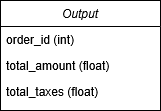

The diagram above was exported from draw.io. Its source (the exported page's mxGraphModel, read from the mxfile embedded in the PNG):
<mxGraphModel dx="1215" dy="639" grid="1" gridSize="10" guides="1" tooltips="1" connect="1" arrows="1" fold="1" page="1" pageScale="1" pageWidth="827" pageHeight="1169" math="0" shadow="0">
  <root>
    <mxCell id="WIyWlLk6GJQsqaUBKTNV-0" />
    <mxCell id="WIyWlLk6GJQsqaUBKTNV-1" parent="WIyWlLk6GJQsqaUBKTNV-0" />
    <mxCell id="zkfFHV4jXpPFQw0GAbJ--0" value="Output" style="swimlane;fontStyle=2;align=center;verticalAlign=top;childLayout=stackLayout;horizontal=1;startSize=26;horizontalStack=0;resizeParent=1;resizeLast=0;collapsible=1;marginBottom=0;rounded=0;shadow=0;strokeWidth=1;" parent="WIyWlLk6GJQsqaUBKTNV-1" vertex="1">
      <mxGeometry x="220" y="120" width="160" height="110" as="geometry">
        <mxRectangle x="230" y="140" width="160" height="26" as="alternateBounds" />
      </mxGeometry>
    </mxCell>
    <mxCell id="zkfFHV4jXpPFQw0GAbJ--1" value="order_id (int)" style="text;align=left;verticalAlign=top;spacingLeft=4;spacingRight=4;overflow=hidden;rotatable=0;points=[[0,0.5],[1,0.5]];portConstraint=eastwest;" parent="zkfFHV4jXpPFQw0GAbJ--0" vertex="1">
      <mxGeometry y="26" width="160" height="26" as="geometry" />
    </mxCell>
    <mxCell id="zkfFHV4jXpPFQw0GAbJ--2" value="total_amount (float)" style="text;align=left;verticalAlign=top;spacingLeft=4;spacingRight=4;overflow=hidden;rotatable=0;points=[[0,0.5],[1,0.5]];portConstraint=eastwest;rounded=0;shadow=0;html=0;" parent="zkfFHV4jXpPFQw0GAbJ--0" vertex="1">
      <mxGeometry y="52" width="160" height="26" as="geometry" />
    </mxCell>
    <mxCell id="zkfFHV4jXpPFQw0GAbJ--3" value="total_taxes (float)" style="text;align=left;verticalAlign=top;spacingLeft=4;spacingRight=4;overflow=hidden;rotatable=0;points=[[0,0.5],[1,0.5]];portConstraint=eastwest;rounded=0;shadow=0;html=0;" parent="zkfFHV4jXpPFQw0GAbJ--0" vertex="1">
      <mxGeometry y="78" width="160" height="26" as="geometry" />
    </mxCell>
  </root>
</mxGraphModel>